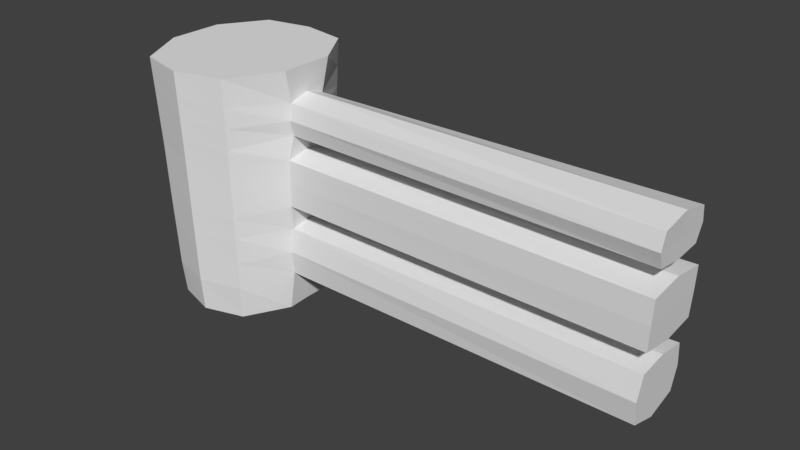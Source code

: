 # Source: Fence.blend  (saved by Blender 2.79.0; exported with 4.5.12 LTS)
import bpy
from mathutils import Matrix  # noqa: F401  (used for matrix-valued properties, if any)

bpy.ops.wm.read_factory_settings(use_empty=True)
scene = bpy.context.scene
scene.name = 'Scene'

# ---- collections
col_collection_1 = bpy.data.collections.new('Collection 1'); scene.collection.children.link(col_collection_1)

# ---- images (referenced by path relative to the original .blend; pixels are not part of the script)
import os
ASSET_DIR = os.environ.get("B2B_ASSET_DIR", "")  # directory of the original .blend (textures are referenced by path, not embedded)
HERE = os.path.dirname(os.path.abspath(__file__))  # packed textures are extracted next to this script under _unpacked/

def load_image(name, relpath, width, height, colorspace="sRGB"):
    """Load a texture the original file referenced (path relative to the .blend, or extracted next to this script)."""
    p = next((c for c in (os.path.join(HERE, relpath), os.path.join(ASSET_DIR, relpath)) if relpath and os.path.exists(c)), "")
    if p:
        img = bpy.data.images.load(p, check_existing=True)
        img.name = name
    else:  # same state as the original file: an image datablock whose file is absent (Cycles renders it pink)
        img = bpy.data.images.new(name, width, height)
        img.source = "FILE"
        img.filepath = "//" + (relpath or name)
    img.colorspace_settings.name = colorspace
    return img
img_material_diffuse_color = load_image('Material Diffuse Color', 'fence.png', 1024, 1024, 'sRGB')

# ---- materials (node trees are filled in below, after node groups)
mat_material = bpy.data.materials.new('Material')
mat_material.alpha_threshold = 0.0
mat_material.roughness = 0.5
mat_material.line_color = (0.0, 0.0, 0.0, 1.0)

# ---- material node trees
mat_material.use_nodes = True; mat_material.node_tree.nodes.clear()
_N = mat_material.node_tree.nodes; _L = mat_material.node_tree.links
n0 = _N.new('ShaderNodeOutputMaterial'); n0.name = 'Material Output'; n0.location = (300, 300)
n1 = _N.new('ShaderNodeBsdfDiffuse'); n1.name = 'Diffuse BSDF'; n1.location = (10, 300)
n2 = _N.new('ShaderNodeTexImage'); n2.name = 'Image Texture'; n2.location = (0, 0)
n2.width = 140
n2.image = img_material_diffuse_color
_L.new(n1.outputs[0], n0.inputs[0])
n0.is_active_output = True

# ---- world
world_world = bpy.data.worlds.new('World'); scene.world = world_world
world_world.color = (0.05088, 0.05088, 0.05088)
world_world.use_sun_shadow = False
world_world.sun_shadow_jitter_overblur = 0.0
world_world.cycles.sampling_method = 'MANUAL'

# ---- meshes
me_cube = bpy.data.meshes.new('Cube')
me_cube.from_pydata([(-0.7275, 0.3196, -0.5583), (-0.7247, -0.2924, -0.5583), (-1.114, -0.2924, -0.5583), (-1.111, 0.3196, -0.5583), (-0.6939, 0.3732, 0.6284), (-0.6906, -0.346, 0.6284), (-1.148, -0.346, 0.6284), (-1.145, 0.3732, 0.6284), (-0.7107, 0.3464, -0.0361), (-0.7077, -0.3192, -0.0361), (-1.131, -0.3192, -0.0361), (-1.128, 0.3464, -0.0361), (-0.7055, 0.3547, 0.2171), (-0.7024, -0.3275, 0.2171), (-1.136, -0.3275, 0.2171), (-1.133, 0.3547, 0.2171), (-0.6129, -0.08584, -0.5583), (-1.226, -0.08584, -0.5583), (-0.5592, -0.1033, 0.6284), (-1.279, -0.1033, 0.6284), (-1.253, -0.09456, -0.0361), (-0.5856, -0.08142, -0.02232), (-1.261, -0.09724, 0.2171), (-0.5782, -0.08545, 0.2054), (-1.226, 0.139, -0.5583), (-1.279, 0.161, 0.6284), (-1.253, 0.15, -0.0361), (-1.261, 0.1534, 0.2171), (-0.6129, 0.139, -0.5521), (-0.5592, 0.161, 0.6284), (-0.5857, 0.1389, -0.02438), (-0.5783, 0.1396, 0.2033), (-0.6129, 0.0266, -0.5521), (-0.5592, 0.02887, 0.6284), (-0.5864, 0.02772, -0.04636), (-0.5775, 0.0281, 0.2274), (-1.226, 0.0266, -0.5583), (-1.279, 0.02887, 0.6284), (-1.253, 0.02773, -0.0361), (-1.261, 0.02808, 0.2171), (-0.7081, 0.3506, 0.09051), (-0.705, -0.3233, 0.09051), (-1.134, -0.3233, 0.09051), (-1.131, 0.3506, 0.09051), (-0.5819, -0.08514, 0.09051), (-1.257, -0.0959, 0.09051), (-0.5819, 0.141, 0.09051), (-1.257, 0.1517, 0.09051), (-1.257, 0.02791, 0.09051), (1.225, 0.03193, -0.03857), (1.226, -0.1257, -0.01453), (1.238, 0.03247, 0.2352), (1.237, -0.1315, 0.2132), (1.232, -0.1311, 0.0983), (1.232, 0.1955, 0.0983), (1.237, 0.1935, 0.2111), (1.226, 0.1926, -0.01659), (1.232, 0.0322, 0.0983), (-0.7191, 0.333, -0.4), (-0.7162, -0.3058, -0.4), (-1.122, -0.3058, -0.4), (-1.12, 0.333, -0.4), (-0.5986, -0.06801, -0.3746), (-1.239, -0.0902, -0.4), (-0.5986, 0.1234, -0.3702), (-1.239, 0.1445, -0.4), (-1.239, 0.02717, -0.4), (-0.6003, 0.0272, -0.4155), (-0.713, 0.3427, -0.1367), (-0.71, -0.3155, -0.1367), (-1.129, -0.3155, -0.1367), (-1.126, 0.3427, -0.1367), (-0.5901, -0.06663, -0.1439), (-1.249, -0.09335, -0.1367), (-0.5902, 0.1234, -0.144), (-1.249, 0.1485, -0.1367), (-1.249, 0.02758, -0.1367), (-0.5894, 0.02767, -0.1243), (-0.5944, -0.08295, -0.2594), (-1.244, -0.09178, -0.2683), (-0.5944, 0.139, -0.2569), (-1.244, 0.1465, -0.2683), (-1.244, 0.02737, -0.2683), (-0.716, 0.3379, -0.2683), (-0.7131, -0.3106, -0.2683), (-1.125, -0.3106, -0.2683), (-1.123, 0.3379, -0.2683), (1.209, -0.127, -0.2397), (1.203, -0.1054, -0.3549), (1.209, 0.1936, -0.2372), (1.203, 0.1711, -0.3504), (1.208, 0.03233, -0.2516), (1.2, 0.0321, -0.3958), (1.215, 0.171, -0.1242), (1.216, 0.03277, -0.1046), (1.215, -0.1034, -0.1241), (-0.6975, 0.3674, 0.4981), (-0.6944, -0.3401, 0.4981), (-1.144, -0.3401, 0.4981), (-1.141, 0.3674, 0.4981), (-1.273, -0.1014, 0.4981), (-0.5654, -0.06877, 0.4737), (-0.5656, 0.1235, 0.4691), (-1.273, 0.1586, 0.4981), (-1.273, 0.02862, 0.4981), (-0.5647, 0.02894, 0.5018), (-1.265, -0.09846, 0.3004), (-0.5724, -0.05842, 0.3176), (-0.5726, 0.1213, 0.3124), (-1.265, 0.155, 0.3004), (-1.265, 0.02824, 0.3004), (-0.5733, 0.02961, 0.3018), (-0.7031, 0.3585, 0.3004), (-0.7, -0.3312, 0.3004), (-1.139, -0.3312, 0.3004), (-1.135, 0.3585, 0.3004), (-0.7003, 0.3629, 0.3992), (-0.6972, -0.3357, 0.3992), (-1.141, -0.3357, 0.3992), (-1.138, 0.3629, 0.3992), (-1.269, -0.09991, 0.3992), (-0.569, -0.07921, 0.3937), (-0.569, 0.138, 0.3927), (-1.269, 0.1568, 0.3992), (-1.269, 0.02843, 0.3992), (1.237, 0.1703, 0.4631), (1.238, 0.03367, 0.4957), (1.237, -0.1075, 0.4676), (1.232, -0.1225, 0.3877), (1.227, -0.09251, 0.3116), (1.232, 0.1912, 0.3867), (1.226, 0.1671, 0.3064), (1.231, 0.03294, 0.3989), (1.226, 0.03463, 0.2957), (-0.9193, 0.3612, -0.5583), (-0.9193, -0.3514, -0.5583), (-0.9193, 0.4148, 0.6284), (-0.9193, -0.405, 0.6284), (-0.9193, 0.388, -0.0361), (-0.9193, -0.3782, -0.0361), (-0.9193, 0.3962, 0.2171), (-0.9193, -0.3865, 0.2171), (-0.9193, -0.1033, 0.6284), (-0.9193, -0.1449, -0.5583), (-0.9193, 0.08002, -0.5552), (-0.9193, 0.161, 0.6284), (-0.9193, -0.03242, -0.5552), (-0.9193, 0.02887, 0.6284), (-0.9193, -0.3824, 0.09051), (-0.9193, 0.3921, 0.09051), (-0.9193, -0.3648, -0.4), (-0.9193, 0.3746, -0.4), (-0.9193, 0.3843, -0.1367), (-0.9193, -0.3745, -0.1367), (-0.9193, -0.3697, -0.2683), (-0.9193, 0.3794, -0.2683), (-0.9193, 0.4089, 0.4981), (-0.9193, -0.3992, 0.4981), (-0.9193, -0.3902, 0.3004), (-0.9193, 0.4, 0.3004), (-0.9193, 0.4044, 0.3992), (-0.9193, -0.3947, 0.3992)], [], [(143, 135, 2, 17), (142, 19, 6, 137), (101, 18, 5, 97), (157, 137, 6, 98), (103, 25, 7, 99), (151, 134, 3, 61), (149, 138, 11, 43), (75, 26, 11, 71), (153, 139, 10, 70), (72, 21, 9, 69), (159, 140, 15, 115), (47, 27, 15, 43), (148, 141, 14, 42), (46, 40, 12, 31), (41, 44, 23, 13), (42, 14, 22, 45), (77, 34, 21, 72), (70, 10, 20, 73), (98, 6, 19, 100), (105, 33, 18, 101), (147, 37, 19, 142), (146, 143, 17, 36), (134, 144, 24, 3), (136, 7, 25, 145), (96, 4, 29, 102), (68, 8, 30, 74), (46, 31, 55, 54), (48, 39, 27, 47), (76, 38, 26, 75), (104, 37, 25, 103), (100, 19, 37, 104), (73, 20, 38, 76), (45, 22, 39, 48), (23, 44, 53, 52), (144, 146, 36, 24), (145, 25, 37, 147), (102, 29, 33, 105), (74, 30, 34, 77), (44, 21, 50, 53), (20, 45, 48, 38), (38, 48, 47, 26), (30, 46, 54, 56), (10, 42, 45, 20), (9, 21, 44, 41), (30, 8, 40, 46), (139, 148, 42, 10), (26, 47, 43, 11), (140, 149, 43, 15), (57, 54, 55, 51), (53, 57, 51, 52), (50, 49, 57, 53), (49, 56, 54, 57), (31, 35, 51, 55), (35, 23, 52, 51), (21, 34, 49, 50), (34, 30, 56, 49), (28, 64, 67, 32), (17, 63, 66, 36), (36, 66, 65, 24), (0, 58, 64, 28), (2, 60, 63, 17), (32, 67, 62, 16), (16, 62, 59, 1), (135, 150, 60, 2), (24, 65, 61, 3), (155, 151, 61, 86), (138, 152, 71, 11), (78, 62, 88, 87), (79, 73, 76, 82), (82, 76, 75, 81), (83, 68, 74, 80), (85, 70, 73, 79), (64, 80, 89, 90), (78, 72, 69, 84), (154, 153, 70, 85), (81, 75, 71, 86), (65, 81, 86, 61), (150, 154, 85, 60), (62, 78, 84, 59), (67, 64, 90, 92), (60, 85, 79, 63), (58, 83, 80, 64), (66, 82, 81, 65), (63, 79, 82, 66), (77, 72, 95, 94), (152, 155, 86, 71), (89, 93, 94, 91), (91, 94, 95, 87), (92, 91, 87, 88), (90, 89, 91, 92), (62, 67, 92, 88), (80, 74, 93, 89), (74, 77, 94, 93), (72, 78, 87, 95), (105, 101, 127, 126), (120, 100, 104, 124), (124, 104, 103, 123), (116, 96, 102, 122), (111, 108, 131, 133), (118, 98, 100, 120), (136, 156, 99, 7), (123, 103, 99, 119), (161, 157, 98, 118), (121, 101, 97, 117), (23, 107, 113, 13), (141, 158, 114, 14), (27, 109, 115, 15), (14, 114, 106, 22), (35, 111, 107, 23), (12, 112, 108, 31), (39, 110, 109, 27), (22, 106, 110, 39), (31, 108, 111, 35), (160, 159, 115, 119), (156, 160, 119, 99), (107, 121, 117, 113), (158, 161, 118, 114), (109, 123, 119, 115), (114, 118, 120, 106), (108, 122, 130, 131), (112, 116, 122, 108), (110, 124, 123, 109), (106, 120, 124, 110), (122, 102, 125, 130), (130, 125, 126, 132), (132, 126, 127, 128), (133, 132, 128, 129), (131, 130, 132, 133), (101, 121, 128, 127), (107, 111, 133, 129), (102, 105, 126, 125), (121, 107, 129, 128), (113, 117, 161, 158), (96, 116, 160, 156), (116, 112, 159, 160), (13, 113, 158, 141), (117, 97, 157, 161), (4, 96, 156, 136), (68, 83, 155, 152), (59, 84, 154, 150), (84, 69, 153, 154), (8, 68, 152, 138), (83, 58, 151, 155), (1, 59, 150, 135), (12, 40, 149, 140), (9, 41, 148, 139), (29, 145, 147, 33), (28, 32, 146, 144), (4, 136, 145, 29), (0, 28, 144, 134), (32, 16, 143, 146), (33, 147, 142, 18), (41, 13, 141, 148), (112, 12, 140, 159), (69, 9, 139, 153), (40, 8, 138, 149), (58, 0, 134, 151), (97, 5, 137, 157), (18, 142, 137, 5), (16, 1, 135, 143)])
_uv = me_cube.uv_layers.new(name='UVMap')
_uv.uv.foreach_set('vector', [0.8085, 0.6226, 0.9503, 0.6226, 0.9503, 0.8085, 0.8085, 0.8085, 0.8333, 0.2184, 0.8333, 0.4368, 0.6667, 0.4368, 0.6667, 0.2184, 0.1667, 0.4375, 0.1667, 0.5, 0.0, 0.5, 0.003106, 0.4375, 0.1667, 0.5625, 0.1667, 0.5, 0.3333, 0.5, 0.3302, 0.5625, 0.4182, 0.9375, 0.4167, 1.0, 0.3333, 1.0, 0.3364, 0.9375, 0.5, 0.375, 0.5, 0.5, 0.3582, 0.5, 0.352, 0.375, 0.5, 0.1875, 0.5, 0.25, 0.3458, 0.25, 0.3427, 0.1875, 0.4244, 0.6875, 0.4229, 0.75, 0.3458, 0.75, 0.3489, 0.6875, 0.1667, 0.8125, 0.1667, 0.75, 0.3209, 0.75, 0.3178, 0.8125, 0.1667, 0.1875, 0.1667, 0.25, 0.01242, 0.25, 0.01553, 0.1875, 0.5, 0.09375, 0.5, 0.125, 0.3395, 0.125, 0.338, 0.09375, 0.4213, 0.8125, 0.4198, 0.875, 0.3395, 0.875, 0.3427, 0.8125, 0.1667, 0.6875, 0.1667, 0.625, 0.3271, 0.625, 0.324, 0.6875, 0.3703, 0.4062, 0.4907, 0.3125, 0.3271, 0.375, 0.2469, 0.4375, 0.009317, 0.6875, 0.25, 0.5, 0.1667, 0.5, 0.006212, 0.625, 0.6573, 0.8125, 0.6605, 0.875, 0.5, 0.875, 0.5, 0.8125, 0.2045, 0.1875, 0.2052, 0.25, 0.1667, 0.25, 0.1667, 0.1875, 0.6511, 0.6875, 0.6542, 0.75, 0.5, 0.75, 0.5, 0.6875, 0.6636, 0.9375, 0.6667, 1.0, 0.5, 1.0, 0.5, 0.9375, 0.2076, 0.4375, 0.2083, 0.5, 0.1667, 0.5, 0.1667, 0.4375, 0.875, 0.2184, 0.875, 0.4368, 0.8333, 0.4368, 0.8333, 0.2184, 0.773, 0.6226, 0.8085, 0.6226, 0.8085, 0.8085, 0.773, 0.8085, 0.6667, 0.6226, 0.7376, 0.6226, 0.7376, 0.8085, 0.6667, 0.8085, 1.0, 0.2184, 1.0, 0.4368, 0.9167, 0.4368, 0.9167, 0.2184, 0.3302, 0.4375, 0.3333, 0.5, 0.25, 0.5, 0.2484, 0.4375, 0.3178, 0.1875, 0.3209, 0.25, 0.2438, 0.25, 0.2422, 0.1875, 0.3703, 0.4062, 0.2469, 0.4375, 0.2469, 0.4375, 0.3703, 0.4062, 0.4607, 0.8125, 0.4599, 0.875, 0.4198, 0.875, 0.4213, 0.8125, 0.4622, 0.6875, 0.4614, 0.75, 0.4229, 0.75, 0.4244, 0.6875, 0.4591, 0.9375, 0.4583, 1.0, 0.4167, 1.0, 0.4182, 0.9375, 0.5, 0.9375, 0.5, 1.0, 0.4583, 1.0, 0.4591, 0.9375, 0.5, 0.6875, 0.5, 0.75, 0.4614, 0.75, 0.4622, 0.6875, 0.5, 0.8125, 0.5, 0.875, 0.4599, 0.875, 0.4607, 0.8125, 0.1667, 0.5, 0.25, 0.5, 0.25, 0.5, 0.1667, 0.5, 0.7376, 0.6226, 0.773, 0.6226, 0.773, 0.8085, 0.7376, 0.8085, 0.9167, 0.2184, 0.9167, 0.4368, 0.875, 0.4368, 0.875, 0.2184, 0.2484, 0.4375, 0.25, 0.5, 0.2083, 0.5, 0.2076, 0.4375, 0.2422, 0.1875, 0.2438, 0.25, 0.2052, 0.25, 0.2045, 0.1875, 0.25, 0.5, 0.3333, 0.5, 0.3333, 0.5, 0.25, 0.5, 0.5, 0.75, 0.5, 0.8125, 0.4607, 0.8125, 0.4614, 0.75, 0.4614, 0.75, 0.4607, 0.8125, 0.4213, 0.8125, 0.4229, 0.75, 0.4938, 0.375, 0.3703, 0.4062, 0.3703, 0.4062, 0.4938, 0.375, 0.6542, 0.75, 0.6573, 0.8125, 0.5, 0.8125, 0.5, 0.75, 0.01242, 0.75, 0.3333, 0.5, 0.25, 0.5, 0.009317, 0.6875, 0.4938, 0.375, 0.6542, 0.25, 0.4907, 0.3125, 0.3703, 0.4062, 0.1667, 0.75, 0.1667, 0.6875, 0.324, 0.6875, 0.3209, 0.75, 0.4229, 0.75, 0.4213, 0.8125, 0.3427, 0.8125, 0.3458, 0.75, 0.5, 0.125, 0.5, 0.1875, 0.3427, 0.1875, 0.3395, 0.125, 0.3102, 0.4531, 0.3703, 0.4062, 0.2469, 0.4375, 0.2068, 0.4688, 0.25, 0.5, 0.3102, 0.4531, 0.2068, 0.4688, 0.1667, 0.5, 0.3333, 0.5, 0.4136, 0.4375, 0.3102, 0.4531, 0.25, 0.5, 0.4136, 0.4375, 0.4938, 0.375, 0.3703, 0.4062, 0.3102, 0.4531, 0.2469, 0.375, 0.2068, 0.375, 0.2068, 0.375, 0.2469, 0.375, 0.2068, 0.375, 0.1667, 0.375, 0.1667, 0.375, 0.2068, 0.375, 0.1667, 0.25, 0.2052, 0.25, 0.2052, 0.25, 0.1667, 0.25, 0.2052, 0.25, 0.2438, 0.25, 0.2438, 0.25, 0.2052, 0.25, 0.2376, 0.0, 0.2407, 0.125, 0.2037, 0.125, 0.2021, 0.0, 0.5, 0.5, 0.5, 0.625, 0.463, 0.625, 0.4645, 0.5, 0.4645, 0.5, 0.463, 0.625, 0.426, 0.625, 0.4291, 0.5, 0.3085, 0.0, 0.3147, 0.125, 0.2407, 0.125, 0.2376, 0.0, 0.6418, 0.5, 0.648, 0.625, 0.5, 0.625, 0.5, 0.5, 0.2021, 0.0, 0.2037, 0.125, 0.1667, 0.125, 0.1667, 0.0, 0.1667, 0.0, 0.1667, 0.125, 0.01864, 0.125, 0.02485, 0.0, 0.1667, 1.0, 0.1667, 0.875, 0.3147, 0.875, 0.3085, 1.0, 0.4291, 0.5, 0.426, 0.625, 0.352, 0.625, 0.3582, 0.5, 0.5, 0.3438, 0.5, 0.375, 0.352, 0.375, 0.3504, 0.3438, 0.5, 0.25, 0.5, 0.3125, 0.3489, 0.3125, 0.3458, 0.25, 0.1667, 0.1562, 0.1667, 0.125, 0.1667, 0.125, 0.1667, 0.1562, 0.5, 0.6562, 0.5, 0.6875, 0.4622, 0.6875, 0.4626, 0.6562, 0.4626, 0.6562, 0.4622, 0.6875, 0.4244, 0.6875, 0.4252, 0.6562, 0.3163, 0.1562, 0.3178, 0.1875, 0.2422, 0.1875, 0.2415, 0.1562, 0.6496, 0.6562, 0.6511, 0.6875, 0.5, 0.6875, 0.5, 0.6562, 0.2407, 0.125, 0.2415, 0.1562, 0.2415, 0.1562, 0.2407, 0.125, 0.1667, 0.1562, 0.1667, 0.1875, 0.01553, 0.1875, 0.01708, 0.1563, 0.1667, 0.8438, 0.1667, 0.8125, 0.3178, 0.8125, 0.3163, 0.8438, 0.4252, 0.6562, 0.4244, 0.6875, 0.3489, 0.6875, 0.3504, 0.6562, 0.426, 0.625, 0.4252, 0.6562, 0.3504, 0.6562, 0.352, 0.625, 0.1667, 0.875, 0.1667, 0.8438, 0.3163, 0.8438, 0.3147, 0.875, 0.1667, 0.125, 0.1667, 0.1562, 0.01708, 0.1563, 0.01864, 0.125, 0.2037, 0.125, 0.2407, 0.125, 0.2407, 0.125, 0.2037, 0.125, 0.648, 0.625, 0.6496, 0.6562, 0.5, 0.6562, 0.5, 0.625, 0.3147, 0.125, 0.3163, 0.1562, 0.2415, 0.1562, 0.2407, 0.125, 0.463, 0.625, 0.4626, 0.6562, 0.4252, 0.6562, 0.426, 0.625, 0.5, 0.625, 0.5, 0.6562, 0.4626, 0.6562, 0.463, 0.625, 0.2045, 0.1875, 0.1667, 0.1875, 0.1667, 0.1875, 0.2045, 0.1875, 0.5, 0.3125, 0.5, 0.3438, 0.3504, 0.3438, 0.3489, 0.3125, 0.2415, 0.1562, 0.2422, 0.1875, 0.2045, 0.1875, 0.2041, 0.1562, 0.2041, 0.1562, 0.2045, 0.1875, 0.1667, 0.1875, 0.1667, 0.1562, 0.2037, 0.125, 0.2041, 0.1562, 0.1667, 0.1562, 0.1667, 0.125, 0.2407, 0.125, 0.2415, 0.1562, 0.2041, 0.1562, 0.2037, 0.125, 0.1667, 0.125, 0.2037, 0.125, 0.2037, 0.125, 0.1667, 0.125, 0.2415, 0.1562, 0.2422, 0.1875, 0.2422, 0.1875, 0.2415, 0.1562, 0.2422, 0.1875, 0.2045, 0.1875, 0.2045, 0.1875, 0.2422, 0.1875, 0.1667, 0.1875, 0.1667, 0.1562, 0.1667, 0.1562, 0.1667, 0.1875, 0.2076, 0.4375, 0.1667, 0.4375, 0.1667, 0.4375, 0.2076, 0.4375, 0.5, 0.9219, 0.5, 0.9375, 0.4591, 0.9375, 0.4593, 0.9219, 0.4593, 0.9219, 0.4591, 0.9375, 0.4182, 0.9375, 0.4186, 0.9219, 0.3295, 0.4219, 0.3302, 0.4375, 0.2484, 0.4375, 0.2481, 0.4219, 0.2072, 0.4062, 0.2477, 0.4062, 0.2477, 0.4062, 0.2072, 0.4062, 0.6628, 0.9219, 0.6636, 0.9375, 0.5, 0.9375, 0.5, 0.9219, 0.5, 7.754e-08, 0.5, 0.0625, 0.3364, 0.0625, 0.3333, 1.551e-07, 0.4186, 0.9219, 0.4182, 0.9375, 0.3364, 0.9375, 0.3372, 0.9219, 0.1667, 0.5781, 0.1667, 0.5625, 0.3302, 0.5625, 0.3295, 0.5781, 0.1667, 0.4219, 0.1667, 0.4375, 0.003106, 0.4375, 0.003882, 0.4219, 0.1667, 0.375, 0.1667, 0.4062, 0.004659, 0.4063, 0.006212, 0.375, 0.1667, 0.625, 0.1667, 0.5938, 0.3287, 0.5938, 0.3271, 0.625, 0.4198, 0.875, 0.419, 0.9062, 0.338, 0.9062, 0.3395, 0.875, 0.6605, 0.875, 0.662, 0.9062, 0.5, 0.9062, 0.5, 0.875, 0.2068, 0.375, 0.2072, 0.4062, 0.1667, 0.4062, 0.1667, 0.375, 0.3271, 0.375, 0.3287, 0.4062, 0.2477, 0.4062, 0.2469, 0.375, 0.4599, 0.875, 0.4595, 0.9062, 0.419, 0.9062, 0.4198, 0.875, 0.5, 0.875, 0.5, 0.9062, 0.4595, 0.9062, 0.4599, 0.875, 0.2469, 0.375, 0.2477, 0.4062, 0.2072, 0.4062, 0.2068, 0.375, 0.5, 0.07813, 0.5, 0.09375, 0.338, 0.09375, 0.3372, 0.07813, 0.5, 0.0625, 0.5, 0.07813, 0.3372, 0.07813, 0.3364, 0.0625, 0.1667, 0.4062, 0.1667, 0.4219, 0.003882, 0.4219, 0.004659, 0.4063, 0.1667, 0.5938, 0.1667, 0.5781, 0.3295, 0.5781, 0.3287, 0.5938, 0.419, 0.9062, 0.4186, 0.9219, 0.3372, 0.9219, 0.338, 0.9062, 0.662, 0.9062, 0.6628, 0.9219, 0.5, 0.9219, 0.5, 0.9062, 0.2477, 0.4062, 0.2481, 0.4219, 0.2481, 0.4219, 0.2477, 0.4062, 0.3287, 0.4062, 0.3295, 0.4219, 0.2481, 0.4219, 0.2477, 0.4062, 0.4595, 0.9062, 0.4593, 0.9219, 0.4186, 0.9219, 0.419, 0.9062, 0.5, 0.9062, 0.5, 0.9219, 0.4593, 0.9219, 0.4595, 0.9062, 0.2481, 0.4219, 0.2484, 0.4375, 0.2484, 0.4375, 0.2481, 0.4219, 0.2481, 0.4219, 0.2484, 0.4375, 0.2076, 0.4375, 0.2074, 0.4219, 0.2074, 0.4219, 0.2076, 0.4375, 0.1667, 0.4375, 0.1667, 0.4219, 0.2072, 0.4062, 0.2074, 0.4219, 0.1667, 0.4219, 0.1667, 0.4062, 0.2477, 0.4062, 0.2481, 0.4219, 0.2074, 0.4219, 0.2072, 0.4062, 0.1667, 0.4375, 0.1667, 0.4219, 0.1667, 0.4219, 0.1667, 0.4375, 0.1667, 0.4062, 0.2072, 0.4062, 0.2072, 0.4062, 0.1667, 0.4062, 0.2484, 0.4375, 0.2076, 0.4375, 0.2076, 0.4375, 0.2484, 0.4375, 0.1667, 0.4219, 0.1667, 0.4062, 0.1667, 0.4062, 0.1667, 0.4219, 0.004659, 0.5938, 0.003882, 0.5781, 0.1667, 0.5781, 0.1667, 0.5938, 0.6636, 0.0625, 0.6628, 0.07812, 0.5, 0.07813, 0.5, 0.0625, 0.6628, 0.07812, 0.662, 0.09375, 0.5, 0.09375, 0.5, 0.07813, 0.006212, 0.625, 0.004659, 0.5938, 0.1667, 0.5938, 0.1667, 0.625, 0.003882, 0.5781, 0.003106, 0.5625, 0.1667, 0.5625, 0.1667, 0.5781, 0.6667, 0.0, 0.6636, 0.0625, 0.5, 0.0625, 0.5, 7.754e-08, 0.6511, 0.3125, 0.6496, 0.3437, 0.5, 0.3438, 0.5, 0.3125, 0.01863, 0.875, 0.01708, 0.8438, 0.1667, 0.8438, 0.1667, 0.875, 0.01708, 0.8438, 0.01553, 0.8125, 0.1667, 0.8125, 0.1667, 0.8438, 0.6542, 0.25, 0.6511, 0.3125, 0.5, 0.3125, 0.5, 0.25, 0.6496, 0.3437, 0.648, 0.375, 0.5, 0.375, 0.5, 0.3438, 0.02485, 1.0, 0.01863, 0.875, 0.1667, 0.875, 0.1667, 1.0, 0.6605, 0.125, 0.6573, 0.1875, 0.5, 0.1875, 0.5, 0.125, 0.01242, 0.75, 0.009317, 0.6875, 0.1667, 0.6875, 0.1667, 0.75, 0.9167, 1.661e-08, 0.9167, 0.2184, 0.875, 0.2184, 0.875, 2.492e-08, 0.7376, 0.4368, 0.773, 0.4368, 0.773, 0.6226, 0.7376, 0.6226, 1.0, 0.0, 1.0, 0.2184, 0.9167, 0.2184, 0.9167, 1.661e-08, 0.6667, 0.4368, 0.7376, 0.4368, 0.7376, 0.6226, 0.6667, 0.6226, 0.773, 0.4368, 0.8085, 0.4368, 0.8085, 0.6226, 0.773, 0.6226, 0.875, 2.492e-08, 0.875, 0.2184, 0.8333, 0.2184, 0.8333, 3.323e-08, 0.009317, 0.6875, 0.006212, 0.625, 0.1667, 0.625, 0.1667, 0.6875, 0.662, 0.09375, 0.6605, 0.125, 0.5, 0.125, 0.5, 0.09375, 0.01553, 0.8125, 0.01242, 0.75, 0.1667, 0.75, 0.1667, 0.8125, 0.6573, 0.1875, 0.6542, 0.25, 0.5, 0.25, 0.5, 0.1875, 0.648, 0.375, 0.6418, 0.5, 0.5, 0.5, 0.5, 0.375, 0.003106, 0.5625, 0.0, 0.5, 0.1667, 0.5, 0.1667, 0.5625, 0.8333, 3.323e-08, 0.8333, 0.2184, 0.6667, 0.2184, 0.6667, 6.646e-08, 0.8085, 0.4368, 0.9503, 0.4368, 0.9503, 0.6226, 0.8085, 0.6226])
me_cube.materials.append(mat_material)
me_cube.use_remesh_preserve_volume = False
me_cube.use_remesh_preserve_attributes = False
me_cube.use_mirror_vertex_groups = False
me_cube.update()

# ---- objects
ob_cube = bpy.data.objects.new('Cube', me_cube)

# ---- transforms, parenting, visibility, modifiers, constraints
ob_cube.location = (-0.03533, -0.003129, 0.0)
ob_cube.lock_rotations_4d = False
ob_cube.empty_display_type = 'ARROWS'
ob_cube.lineart.crease_threshold = 0.0

# ---- collection membership
col_collection_1.objects.link(ob_cube)

# ---- scene / render settings (as saved in the file)
scene.frame_start = 1; scene.frame_end = 250; scene.frame_set(1)
scene.render.engine = 'CYCLES'
scene.render.resolution_percentage = 50
scene.render.dither_intensity = 0.0
scene.cycles.use_denoising = False
scene.cycles.samples = 128
scene.cycles.sampling_pattern = 'TABULATED_SOBOL'
scene.cycles.use_adaptive_sampling = False
scene.cycles.use_light_tree = False
scene.cycles.blur_glossy = 0.0
scene.cycles.sample_clamp_indirect = 0.0
scene.view_settings.view_transform = 'Standard'
bpy.context.view_layer.update()

# ---- added for rendering (the .blend has no active camera and no usable light): camera, sun
cam_auto = bpy.data.cameras.new('AutoCamera')
cam_auto.lens = 50.0
cam_auto.sensor_width = 36.0
cam_auto.clip_end = 1000.0
ob_auto_camera = bpy.data.objects.new('AutoCamera', cam_auto)
scene.collection.objects.link(ob_auto_camera)
ob_auto_camera.location = (2.62846, -3.21955, 2.18256)
ob_auto_camera.rotation_euler = (1.09748, -7.21219e-08, 0.694738)
scene.camera = ob_auto_camera
light_auto_sun = bpy.data.lights.new('AutoSun', 'SUN')
light_auto_sun.energy = 3.0
light_auto_sun.angle = 0.0523599
ob_auto_sun = bpy.data.objects.new('AutoSun', light_auto_sun)
scene.collection.objects.link(ob_auto_sun)
ob_auto_sun.rotation_euler = (0.872665, 0.174533, 0.523599)
bpy.context.view_layer.update()
